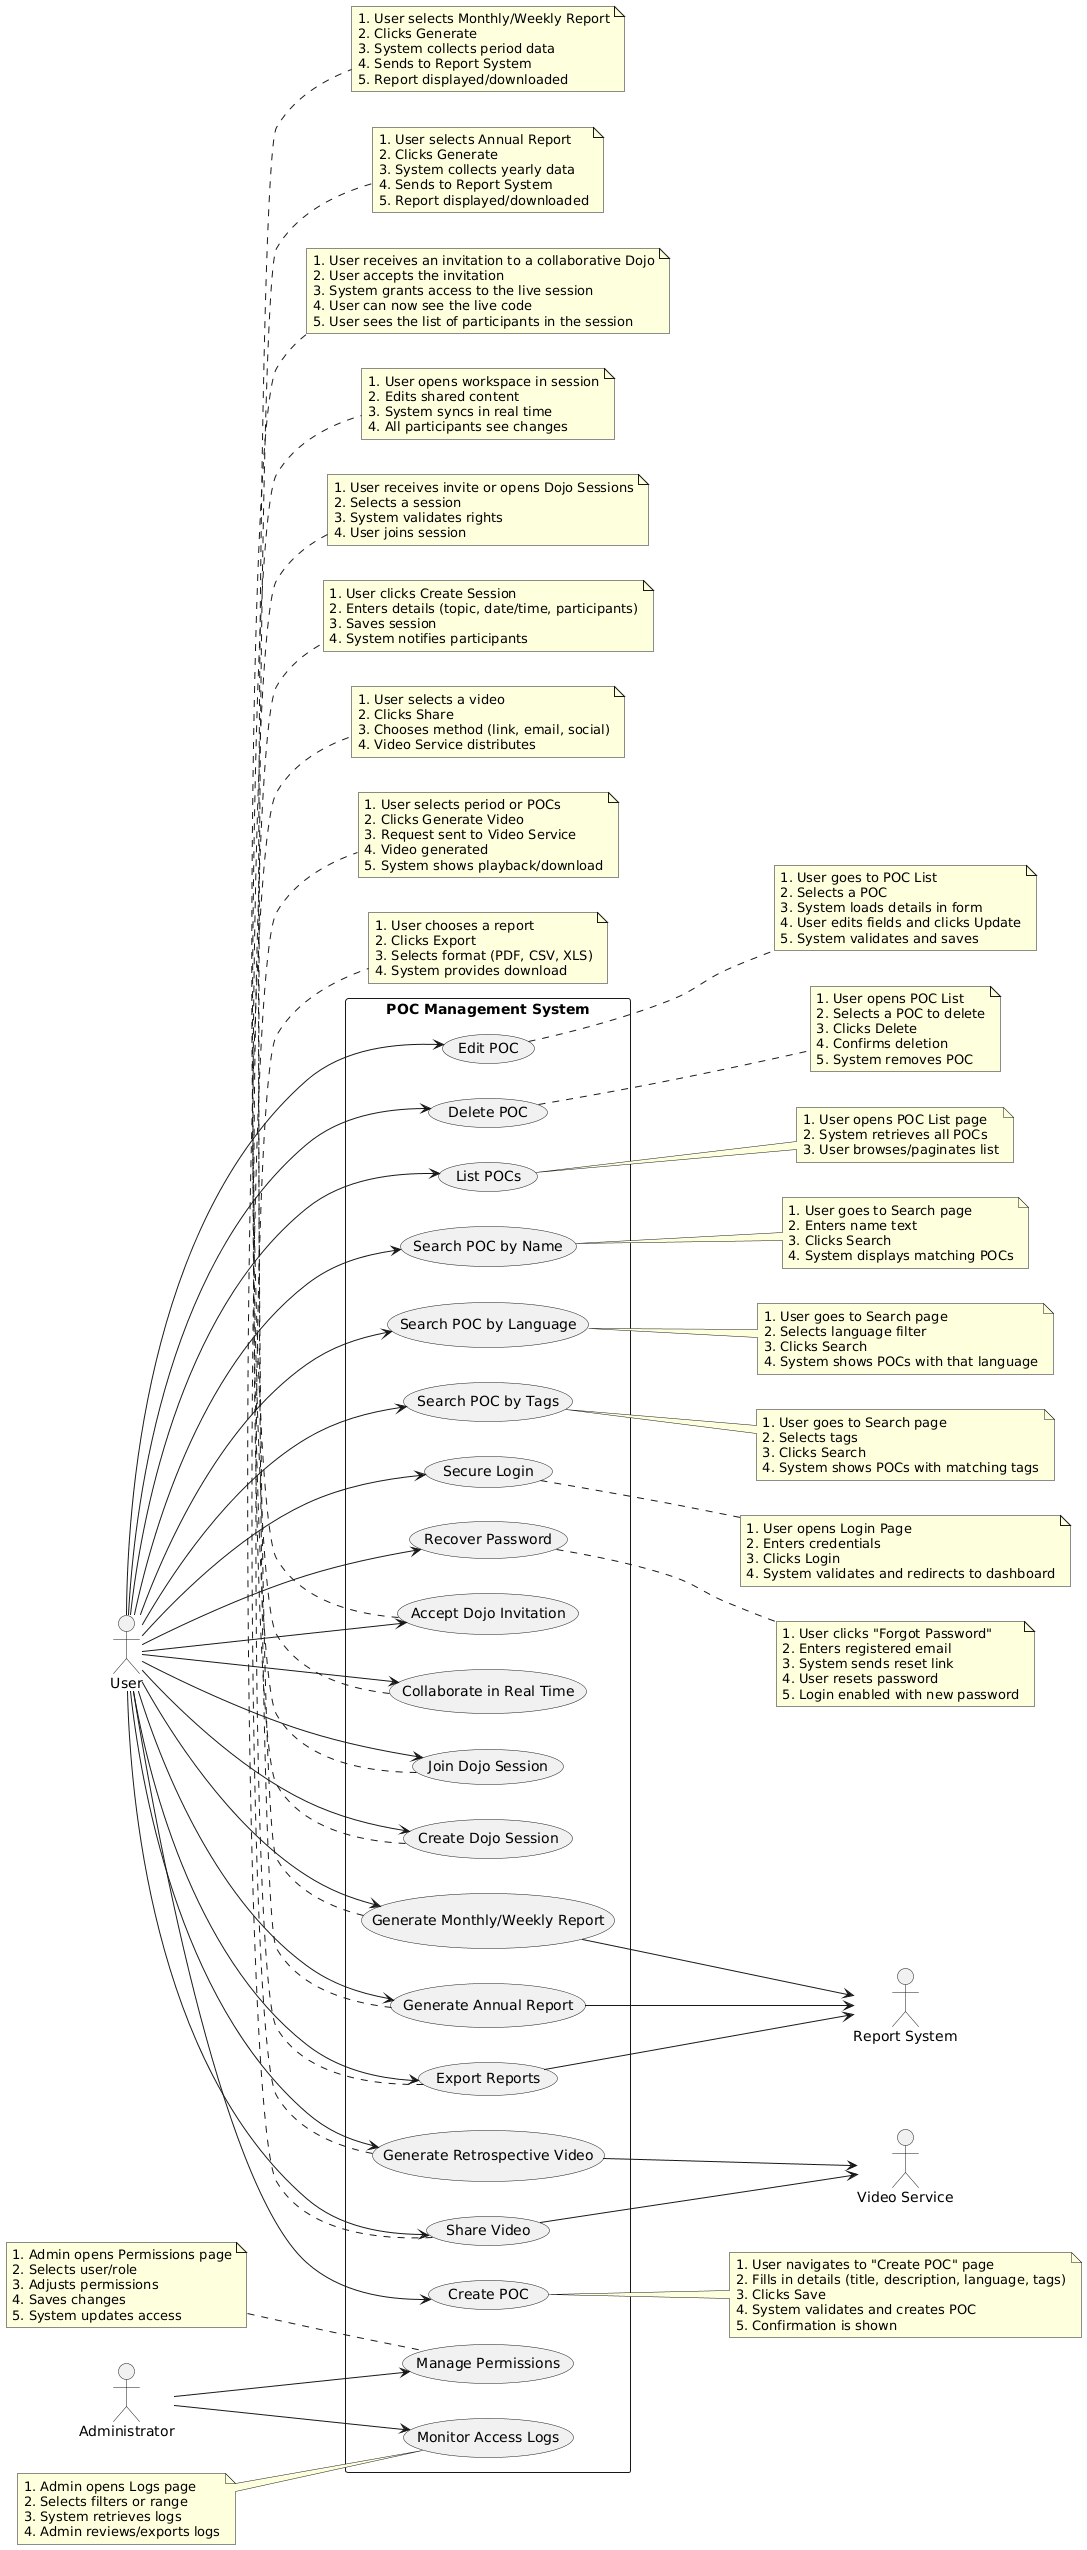

The diagram above was rendered by PlantUML. Its source (embedded in the PNG):
@startuml
left to right direction
actor "User" as User
actor "Administrator" as Admin
actor "Report System" as ReportSystem
actor "Video Service" as VideoService

rectangle "POC Management System" {
  
  (Create POC) as UC1
  (Edit POC) as UC2
  (Delete POC) as UC3
  (List POCs) as UC4
  (Search POC by Name) as UC5
  (Search POC by Language) as UC6
  (Search POC by Tags) as UC7
  
  (Secure Login) as UC8
  (Recover Password) as UC9
  
  (Generate Annual Report) as UC10
  (Generate Monthly/Weekly Report) as UC11
  (Export Reports) as UC12
  
  (Generate Retrospective Video) as UC13
  (Share Video) as UC14
  
  (Create Dojo Session) as UC15
  (Join Dojo Session) as UC16
  (Collaborate in Real Time) as UC17
  (Accept Dojo Invitation) as UC20
  
  (Manage Permissions) as UC18
  (Monitor Access Logs) as UC19
}

' User actions
User --> UC1
User --> UC2
User --> UC3
User --> UC4
User --> UC5
User --> UC6
User --> UC7
User --> UC8
User --> UC9
User --> UC10
User --> UC11
User --> UC12
User --> UC13
User --> UC14
User --> UC15
User --> UC16
User --> UC17
User --> UC20

' Admin actions
Admin --> UC18
Admin --> UC19

' External systems
UC10 --> ReportSystem
UC11 --> ReportSystem
UC12 --> ReportSystem

UC13 --> VideoService
UC14 --> VideoService

' --- Notes with step by step flows ---

note right of UC1
1. User navigates to "Create POC" page
2. Fills in details (title, description, language, tags)
3. Clicks Save
4. System validates and creates POC
5. Confirmation is shown
end note

note right of UC2
1. User goes to POC List
2. Selects a POC
3. System loads details in form
4. User edits fields and clicks Update
5. System validates and saves
end note

note right of UC3
1. User opens POC List
2. Selects a POC to delete
3. Clicks Delete
4. Confirms deletion
5. System removes POC
end note

note right of UC4
1. User opens POC List page
2. System retrieves all POCs
3. User browses/paginates list
end note

note right of UC5
1. User goes to Search page
2. Enters name text
3. Clicks Search
4. System displays matching POCs
end note

note right of UC6
1. User goes to Search page
2. Selects language filter
3. Clicks Search
4. System shows POCs with that language
end note

note right of UC7
1. User goes to Search page
2. Selects tags
3. Clicks Search
4. System shows POCs with matching tags
end note

note right of UC8
1. User opens Login Page
2. Enters credentials
3. Clicks Login
4. System validates and redirects to dashboard
end note

note right of UC9
1. User clicks "Forgot Password"
2. Enters registered email
3. System sends reset link
4. User resets password
5. Login enabled with new password
end note

note bottom of UC10
1. User selects Annual Report
2. Clicks Generate
3. System collects yearly data
4. Sends to Report System
5. Report displayed/downloaded
end note

note bottom of UC11
1. User selects Monthly/Weekly Report
2. Clicks Generate
3. System collects period data
4. Sends to Report System
5. Report displayed/downloaded
end note

note bottom of UC12
1. User chooses a report
2. Clicks Export
3. Selects format (PDF, CSV, XLS)
4. System provides download
end note

note bottom of UC13
1. User selects period or POCs
2. Clicks Generate Video
3. Request sent to Video Service
4. Video generated
5. System shows playback/download
end note

note bottom of UC14
1. User selects a video
2. Clicks Share
3. Chooses method (link, email, social)
4. Video Service distributes
end note

note bottom of UC15
1. User clicks Create Session
2. Enters details (topic, date/time, participants)
3. Saves session
4. System notifies participants
end note

note bottom of UC16
1. User receives invite or opens Dojo Sessions
2. Selects a session
3. System validates rights
4. User joins session
end note

note bottom of UC17
1. User opens workspace in session
2. Edits shared content
3. System syncs in real time
4. All participants see changes
end note

note bottom of UC20
1. User receives an invitation to a collaborative Dojo
2. User accepts the invitation
3. System grants access to the live session
4. User can now see the live code
5. User sees the list of participants in the session
end note

note left of UC18
1. Admin opens Permissions page
2. Selects user/role
3. Adjusts permissions
4. Saves changes
5. System updates access
end note

note left of UC19
1. Admin opens Logs page
2. Selects filters or range
3. System retrieves logs
4. Admin reviews/exports logs
end note
@enduml